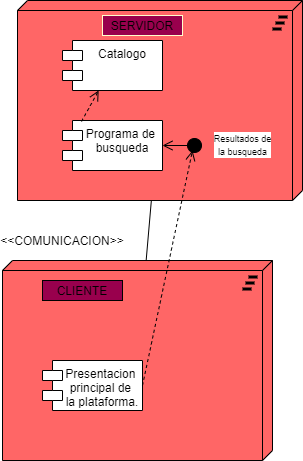

The diagram above was exported from draw.io. Its source (the exported page's mxGraphModel, read from the mxfile embedded in the PNG):
<mxGraphModel dx="619" dy="290" grid="1" gridSize="10" guides="1" tooltips="1" connect="1" arrows="1" fold="1" page="1" pageScale="1" pageWidth="827" pageHeight="1169" math="0" shadow="0">
  <root>
    <mxCell id="0" />
    <mxCell id="1" parent="0" />
    <mxCell id="3" value="" style="html=1;outlineConnect=0;whiteSpace=wrap;fillColor=#FF6666;shape=mxgraph.archimate.tech;techType=plateau" parent="1" vertex="1">
      <mxGeometry x="175" y="20" width="285" height="200" as="geometry" />
    </mxCell>
    <mxCell id="4" value="" style="html=1;outlineConnect=0;whiteSpace=wrap;fillColor=#FF6666;shape=mxgraph.archimate.tech;techType=plateau" parent="1" vertex="1">
      <mxGeometry x="160" y="280" width="270" height="200" as="geometry" />
    </mxCell>
    <mxCell id="5" value="Catalogo" style="shape=module;align=left;spacingLeft=20;align=center;verticalAlign=top;" parent="1" vertex="1">
      <mxGeometry x="220" y="60" width="100" height="50" as="geometry" />
    </mxCell>
    <mxCell id="6" value="Programa de &#10;busqueda" style="shape=module;align=left;spacingLeft=20;align=center;verticalAlign=top;" parent="1" vertex="1">
      <mxGeometry x="220" y="140" width="100" height="50" as="geometry" />
    </mxCell>
    <mxCell id="7" value="Presentacion &#10;principal de &#10;la plataforma." style="shape=module;align=left;spacingLeft=20;align=center;verticalAlign=top;" parent="1" vertex="1">
      <mxGeometry x="200" y="380" width="100" height="50" as="geometry" />
    </mxCell>
    <mxCell id="8" value="CLIENTE" style="text;html=1;strokeColor=#000000;fillColor=#99004D;align=center;verticalAlign=middle;whiteSpace=wrap;rounded=0;" parent="1" vertex="1">
      <mxGeometry x="200" y="300" width="80" height="20" as="geometry" />
    </mxCell>
    <mxCell id="9" value="SERVIDOR" style="text;html=1;strokeColor=#FFFFCC;fillColor=#99004D;align=center;verticalAlign=middle;whiteSpace=wrap;rounded=0;" parent="1" vertex="1">
      <mxGeometry x="260" y="35" width="80" height="20" as="geometry" />
    </mxCell>
    <mxCell id="11" value="" style="endArrow=none;html=1;" parent="1" source="4" target="3" edge="1">
      <mxGeometry width="50" height="50" relative="1" as="geometry">
        <mxPoint x="220" y="300" as="sourcePoint" />
        <mxPoint x="270" y="250" as="targetPoint" />
      </mxGeometry>
    </mxCell>
    <mxCell id="12" value="&amp;lt;&amp;lt;COMUNICACION&amp;gt;&amp;gt;" style="text;html=1;strokeColor=none;fillColor=none;align=center;verticalAlign=middle;whiteSpace=wrap;rounded=0;" parent="1" vertex="1">
      <mxGeometry x="200" y="250" width="40" height="20" as="geometry" />
    </mxCell>
    <mxCell id="14" value="&lt;font style=&quot;font-size: 9px&quot;&gt;Resultados de&lt;br&gt;la busqueda&lt;/font&gt;" style="html=1;verticalAlign=bottom;startArrow=circle;startFill=1;endArrow=open;startSize=6;endSize=8;entryX=1;entryY=0.5;entryDx=0;entryDy=0;fillColor=#000000;shadow=0;" parent="1" target="6" edge="1">
      <mxGeometry x="-1" y="43" width="80" relative="1" as="geometry">
        <mxPoint x="360" y="165" as="sourcePoint" />
        <mxPoint x="380" y="160" as="targetPoint" />
        <mxPoint x="40" y="-28" as="offset" />
      </mxGeometry>
    </mxCell>
    <mxCell id="15" value="" style="html=1;verticalAlign=bottom;endArrow=open;dashed=1;endSize=8;shadow=0;fillColor=#000000;exitX=1;exitY=0.5;exitDx=0;exitDy=0;" parent="1" source="7" edge="1">
      <mxGeometry x="-0.4205" y="-159" relative="1" as="geometry">
        <mxPoint x="380" y="360" as="sourcePoint" />
        <mxPoint x="350" y="170" as="targetPoint" />
        <mxPoint as="offset" />
      </mxGeometry>
    </mxCell>
    <mxCell id="16" value="" style="html=1;verticalAlign=bottom;endArrow=open;dashed=1;endSize=8;shadow=0;fillColor=#000000;exitX=0.19;exitY=0.02;exitDx=0;exitDy=0;exitPerimeter=0;" edge="1" parent="1" source="6" target="5">
      <mxGeometry x="1" y="-135" relative="1" as="geometry">
        <mxPoint x="280" y="150" as="sourcePoint" />
        <mxPoint x="200" y="150" as="targetPoint" />
        <mxPoint x="16" y="-86" as="offset" />
      </mxGeometry>
    </mxCell>
  </root>
</mxGraphModel>